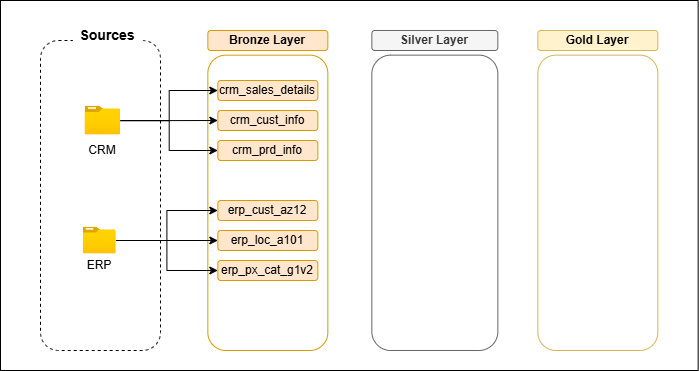

The diagram above was exported from draw.io. Its source (the exported page's mxGraphModel, read from the mxfile embedded in the PNG):
<mxGraphModel dx="1042" dy="642" grid="1" gridSize="10" guides="1" tooltips="1" connect="1" arrows="1" fold="1" page="1" pageScale="1" pageWidth="827" pageHeight="1169" math="0" shadow="0">
  <root>
    <mxCell id="0" />
    <mxCell id="1" parent="0" />
    <mxCell id="_DiZeEILma7OmGiAJ4Dh-1" parent="1" style="rounded=0;whiteSpace=wrap;html=1;" value="" vertex="1">
      <mxGeometry height="370" width="697.66" x="100" y="100" as="geometry" />
    </mxCell>
    <mxCell id="_DiZeEILma7OmGiAJ4Dh-2" parent="1" style="rounded=1;whiteSpace=wrap;html=1;dashed=1;strokeColor=#000000;" value="" vertex="1">
      <mxGeometry height="310" width="120" x="140" y="140" as="geometry" />
    </mxCell>
    <mxCell id="_DiZeEILma7OmGiAJ4Dh-3" parent="1" style="rounded=0;whiteSpace=wrap;html=1;fillColor=default;strokeColor=none;" value="&lt;b&gt;&lt;font style=&quot;font-size: 14px;&quot;&gt;Sources&lt;/font&gt;&lt;/b&gt;" vertex="1">
      <mxGeometry height="30" width="70" x="172.34000000000003" y="120" as="geometry" />
    </mxCell>
    <mxCell id="_DiZeEILma7OmGiAJ4Dh-4" parent="1" style="text;html=1;whiteSpace=wrap;strokeColor=none;fillColor=none;align=center;verticalAlign=middle;rounded=0;" value="&lt;font&gt;CRM&lt;/font&gt;" vertex="1">
      <mxGeometry height="20" width="60" x="172.34000000000003" y="240" as="geometry" />
    </mxCell>
    <mxCell id="_DiZeEILma7OmGiAJ4Dh-5" parent="1" style="text;html=1;whiteSpace=wrap;strokeColor=none;fillColor=none;align=center;verticalAlign=middle;rounded=0;" value="&lt;font&gt;ERP&lt;/font&gt;" vertex="1">
      <mxGeometry height="30" width="60" x="169.18000000000006" y="350" as="geometry" />
    </mxCell>
    <mxCell id="_DiZeEILma7OmGiAJ4Dh-6" parent="1" style="rounded=1;whiteSpace=wrap;html=1;strokeColor=#d79b00;fillColor=#ffe6cc;" value="&lt;b&gt;Bronze Layer&lt;/b&gt;" vertex="1">
      <mxGeometry height="20" width="120" x="307.34000000000003" y="130" as="geometry" />
    </mxCell>
    <mxCell id="_DiZeEILma7OmGiAJ4Dh-7" parent="1" style="rounded=1;whiteSpace=wrap;html=1;strokeColor=#d79b00;fillColor=none;" value="" vertex="1">
      <mxGeometry height="295.36" width="120" x="307.34000000000003" y="154.64" as="geometry" />
    </mxCell>
    <mxCell id="_DiZeEILma7OmGiAJ4Dh-8" parent="1" style="rounded=1;whiteSpace=wrap;html=1;strokeColor=#666666;fillColor=#f5f5f5;fontColor=#333333;" value="&lt;b&gt;Silver Layer&lt;/b&gt;" vertex="1">
      <mxGeometry height="20" width="126" x="471.34000000000003" y="130" as="geometry" />
    </mxCell>
    <mxCell id="_DiZeEILma7OmGiAJ4Dh-9" parent="1" style="rounded=1;whiteSpace=wrap;html=1;strokeColor=#666666;fillColor=none;fontColor=#333333;" value="" vertex="1">
      <mxGeometry height="295.36" width="126" x="471.34000000000003" y="154.64" as="geometry" />
    </mxCell>
    <mxCell id="_DiZeEILma7OmGiAJ4Dh-10" parent="1" style="rounded=1;whiteSpace=wrap;html=1;strokeColor=#d6b656;fillColor=#fff2cc;" value="&lt;b&gt;Gold Layer&lt;/b&gt;" vertex="1">
      <mxGeometry height="20" width="120" x="637.34" y="130" as="geometry" />
    </mxCell>
    <mxCell id="_DiZeEILma7OmGiAJ4Dh-11" parent="1" style="rounded=1;whiteSpace=wrap;html=1;strokeColor=#d6b656;fillColor=none;" value="" vertex="1">
      <mxGeometry height="295.36" width="120" x="637.34" y="154.64" as="geometry" />
    </mxCell>
    <mxCell id="_DiZeEILma7OmGiAJ4Dh-12" edge="1" parent="1" source="_DiZeEILma7OmGiAJ4Dh-15" style="edgeStyle=orthogonalEdgeStyle;rounded=0;orthogonalLoop=1;jettySize=auto;html=1;entryX=0;entryY=0.5;entryDx=0;entryDy=0;" target="_DiZeEILma7OmGiAJ4Dh-20">
      <mxGeometry relative="1" as="geometry" />
    </mxCell>
    <mxCell id="_DiZeEILma7OmGiAJ4Dh-13" edge="1" parent="1" source="_DiZeEILma7OmGiAJ4Dh-15" style="edgeStyle=orthogonalEdgeStyle;rounded=0;orthogonalLoop=1;jettySize=auto;html=1;entryX=0;entryY=0.5;entryDx=0;entryDy=0;" target="_DiZeEILma7OmGiAJ4Dh-21">
      <mxGeometry relative="1" as="geometry" />
    </mxCell>
    <mxCell id="_DiZeEILma7OmGiAJ4Dh-14" edge="1" parent="1" source="_DiZeEILma7OmGiAJ4Dh-15" style="edgeStyle=orthogonalEdgeStyle;rounded=0;orthogonalLoop=1;jettySize=auto;html=1;entryX=0;entryY=0.5;entryDx=0;entryDy=0;" target="_DiZeEILma7OmGiAJ4Dh-22">
      <mxGeometry relative="1" as="geometry" />
    </mxCell>
    <mxCell id="_DiZeEILma7OmGiAJ4Dh-15" parent="1" style="image;aspect=fixed;html=1;points=[];align=center;fontSize=12;image=img/lib/azure2/general/Folder_Blank.svg;" value="" vertex="1">
      <mxGeometry height="28.69480519480521" width="35.35837662337664" x="184.66000000000003" y="205.64999999999998" as="geometry" />
    </mxCell>
    <mxCell id="_DiZeEILma7OmGiAJ4Dh-16" edge="1" parent="1" source="_DiZeEILma7OmGiAJ4Dh-19" style="edgeStyle=orthogonalEdgeStyle;rounded=0;orthogonalLoop=1;jettySize=auto;html=1;entryX=0;entryY=0.5;entryDx=0;entryDy=0;" target="_DiZeEILma7OmGiAJ4Dh-23">
      <mxGeometry relative="1" as="geometry" />
    </mxCell>
    <mxCell id="_DiZeEILma7OmGiAJ4Dh-17" edge="1" parent="1" source="_DiZeEILma7OmGiAJ4Dh-19" style="edgeStyle=orthogonalEdgeStyle;rounded=0;orthogonalLoop=1;jettySize=auto;html=1;entryX=0;entryY=0.5;entryDx=0;entryDy=0;" target="_DiZeEILma7OmGiAJ4Dh-24">
      <mxGeometry relative="1" as="geometry" />
    </mxCell>
    <mxCell id="_DiZeEILma7OmGiAJ4Dh-18" edge="1" parent="1" source="_DiZeEILma7OmGiAJ4Dh-19" style="edgeStyle=orthogonalEdgeStyle;rounded=0;orthogonalLoop=1;jettySize=auto;html=1;entryX=0;entryY=0.5;entryDx=0;entryDy=0;" target="_DiZeEILma7OmGiAJ4Dh-25">
      <mxGeometry relative="1" as="geometry" />
    </mxCell>
    <mxCell id="_DiZeEILma7OmGiAJ4Dh-19" parent="1" style="image;aspect=fixed;html=1;points=[];align=center;fontSize=12;image=img/lib/azure2/general/Folder_Blank.svg;" value="" vertex="1">
      <mxGeometry height="26.556138509968516" width="32.72306400839454" x="182.82" y="326.72" as="geometry" />
    </mxCell>
    <mxCell id="_DiZeEILma7OmGiAJ4Dh-20" parent="1" style="rounded=1;whiteSpace=wrap;html=1;strokeColor=#d79b00;fillColor=#ffe6cc;" value="crm_sales_details" vertex="1">
      <mxGeometry height="20" width="100" x="317.34000000000003" y="180" as="geometry" />
    </mxCell>
    <mxCell id="_DiZeEILma7OmGiAJ4Dh-21" parent="1" style="rounded=1;whiteSpace=wrap;html=1;strokeColor=#d79b00;fillColor=#ffe6cc;" value="crm_cust_info" vertex="1">
      <mxGeometry height="20" width="100" x="317.34000000000003" y="210" as="geometry" />
    </mxCell>
    <mxCell id="_DiZeEILma7OmGiAJ4Dh-22" parent="1" style="rounded=1;whiteSpace=wrap;html=1;strokeColor=#d79b00;fillColor=#ffe6cc;" value="crm_prd_info" vertex="1">
      <mxGeometry height="20" width="100" x="317.34000000000003" y="240" as="geometry" />
    </mxCell>
    <mxCell id="_DiZeEILma7OmGiAJ4Dh-23" parent="1" style="rounded=1;whiteSpace=wrap;html=1;strokeColor=#d79b00;fillColor=#ffe6cc;" value="erp_cust_az12" vertex="1">
      <mxGeometry height="20" width="100" x="317.34000000000003" y="300" as="geometry" />
    </mxCell>
    <mxCell id="_DiZeEILma7OmGiAJ4Dh-24" parent="1" style="rounded=1;whiteSpace=wrap;html=1;strokeColor=#d79b00;fillColor=#ffe6cc;" value="erp_loc_a101" vertex="1">
      <mxGeometry height="20" width="100" x="317.34000000000003" y="330" as="geometry" />
    </mxCell>
    <mxCell id="_DiZeEILma7OmGiAJ4Dh-25" parent="1" style="rounded=1;whiteSpace=wrap;html=1;strokeColor=#d79b00;fillColor=#ffe6cc;" value="erp_px_cat_g1v2" vertex="1">
      <mxGeometry height="20" width="100" x="317.34000000000003" y="360" as="geometry" />
    </mxCell>
  </root>
</mxGraphModel>